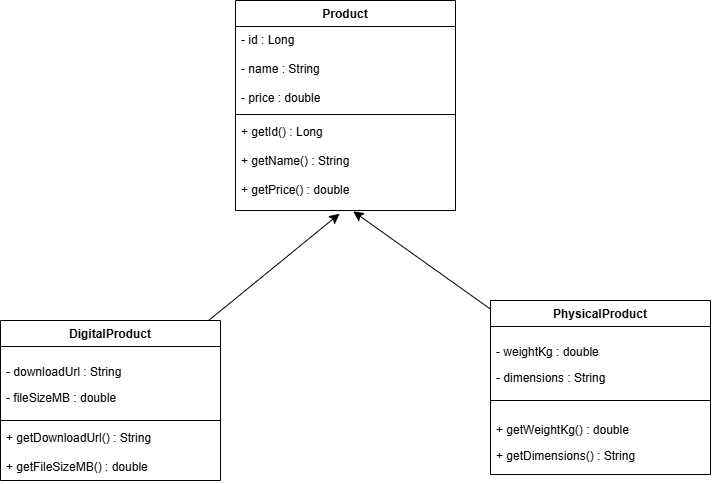

The diagram above was exported from draw.io. Its source (the exported page's mxGraphModel, read from the mxfile embedded in the PNG):
<mxGraphModel dx="1471" dy="884" grid="1" gridSize="10" guides="1" tooltips="1" connect="1" arrows="1" fold="1" page="1" pageScale="1" pageWidth="850" pageHeight="1100" math="0" shadow="0">
  <root>
    <mxCell id="0" />
    <mxCell id="1" parent="0" />
    <mxCell id="KDSnc9yC5hmfZTj98aCy-1" parent="1" style="swimlane;fontStyle=1;align=center;verticalAlign=top;childLayout=stackLayout;horizontal=1;startSize=26;horizontalStack=0;resizeParent=1;resizeParentMax=0;resizeLast=0;collapsible=1;marginBottom=0;whiteSpace=wrap;html=1;" value="Product" vertex="1">
      <mxGeometry height="210" width="220" x="315" y="150" as="geometry" />
    </mxCell>
    <mxCell id="KDSnc9yC5hmfZTj98aCy-2" parent="KDSnc9yC5hmfZTj98aCy-1" style="text;strokeColor=none;fillColor=none;align=left;verticalAlign=top;spacingLeft=4;spacingRight=4;overflow=hidden;rotatable=0;points=[[0,0.5],[1,0.5]];portConstraint=eastwest;whiteSpace=wrap;html=1;" value="&lt;div&gt;- id : Long&lt;/div&gt;&lt;div&gt;&lt;br&gt;&lt;/div&gt;&lt;div&gt;- name : String&lt;/div&gt;&lt;div&gt;&lt;br&gt;&lt;/div&gt;&lt;div&gt;- price : double&lt;/div&gt;" vertex="1">
      <mxGeometry height="84" width="220" y="26" as="geometry" />
    </mxCell>
    <mxCell id="KDSnc9yC5hmfZTj98aCy-3" parent="KDSnc9yC5hmfZTj98aCy-1" style="line;strokeWidth=1;fillColor=none;align=left;verticalAlign=middle;spacingTop=-1;spacingLeft=3;spacingRight=3;rotatable=0;labelPosition=right;points=[];portConstraint=eastwest;strokeColor=inherit;" value="" vertex="1">
      <mxGeometry height="8" width="220" y="110" as="geometry" />
    </mxCell>
    <mxCell id="KDSnc9yC5hmfZTj98aCy-4" parent="KDSnc9yC5hmfZTj98aCy-1" style="text;strokeColor=none;fillColor=none;align=left;verticalAlign=top;spacingLeft=4;spacingRight=4;overflow=hidden;rotatable=0;points=[[0,0.5],[1,0.5]];portConstraint=eastwest;whiteSpace=wrap;html=1;" value="&lt;div&gt;+ getId() : Long&lt;/div&gt;&lt;div&gt;&lt;br&gt;&lt;/div&gt;&lt;div&gt;+ getName() : String&lt;/div&gt;&lt;div&gt;&lt;br&gt;&lt;/div&gt;&lt;div&gt;+ getPrice() : double&lt;/div&gt;" vertex="1">
      <mxGeometry height="92" width="220" y="118" as="geometry" />
    </mxCell>
    <mxCell id="KDSnc9yC5hmfZTj98aCy-5" parent="1" style="swimlane;fontStyle=1;align=center;verticalAlign=top;childLayout=stackLayout;horizontal=1;startSize=26;horizontalStack=0;resizeParent=1;resizeParentMax=0;resizeLast=0;collapsible=1;marginBottom=0;whiteSpace=wrap;html=1;" value="DigitalProduct" vertex="1">
      <mxGeometry height="160" width="220" x="80" y="470" as="geometry" />
    </mxCell>
    <mxCell id="KDSnc9yC5hmfZTj98aCy-6" parent="KDSnc9yC5hmfZTj98aCy-5" style="text;strokeColor=none;fillColor=none;align=left;verticalAlign=top;spacingLeft=4;spacingRight=4;overflow=hidden;rotatable=0;points=[[0,0.5],[1,0.5]];portConstraint=eastwest;whiteSpace=wrap;html=1;" value="&lt;p&gt;- downloadUrl : String&lt;/p&gt;&lt;p&gt;- fileSizeMB : double&lt;/p&gt;&lt;div&gt;&lt;/div&gt;" vertex="1">
      <mxGeometry height="70" width="220" y="26" as="geometry" />
    </mxCell>
    <mxCell id="KDSnc9yC5hmfZTj98aCy-7" parent="KDSnc9yC5hmfZTj98aCy-5" style="line;strokeWidth=1;fillColor=none;align=left;verticalAlign=middle;spacingTop=-1;spacingLeft=3;spacingRight=3;rotatable=0;labelPosition=right;points=[];portConstraint=eastwest;strokeColor=inherit;" value="" vertex="1">
      <mxGeometry height="8" width="220" y="96" as="geometry" />
    </mxCell>
    <mxCell id="KDSnc9yC5hmfZTj98aCy-8" parent="KDSnc9yC5hmfZTj98aCy-5" style="text;strokeColor=none;fillColor=none;align=left;verticalAlign=top;spacingLeft=4;spacingRight=4;overflow=hidden;rotatable=0;points=[[0,0.5],[1,0.5]];portConstraint=eastwest;whiteSpace=wrap;html=1;" value="&lt;div&gt;+ getDownloadUrl() : String&lt;/div&gt;&lt;div&gt;&lt;br&gt;&lt;/div&gt;&lt;div&gt;+ getFileSizeMB() : double&lt;/div&gt;" vertex="1">
      <mxGeometry height="56" width="220" y="104" as="geometry" />
    </mxCell>
    <mxCell id="KDSnc9yC5hmfZTj98aCy-9" parent="1" style="swimlane;fontStyle=1;align=center;verticalAlign=top;childLayout=stackLayout;horizontal=1;startSize=26;horizontalStack=0;resizeParent=1;resizeParentMax=0;resizeLast=0;collapsible=1;marginBottom=0;whiteSpace=wrap;html=1;" value="PhysicalProduct" vertex="1">
      <mxGeometry height="174" width="220" x="570" y="450" as="geometry" />
    </mxCell>
    <mxCell id="KDSnc9yC5hmfZTj98aCy-10" parent="KDSnc9yC5hmfZTj98aCy-9" style="text;strokeColor=none;fillColor=none;align=left;verticalAlign=top;spacingLeft=4;spacingRight=4;overflow=hidden;rotatable=0;points=[[0,0.5],[1,0.5]];portConstraint=eastwest;whiteSpace=wrap;html=1;" value="&lt;p&gt;- weightKg : double&lt;/p&gt;&lt;p&gt;- dimensions : String&lt;/p&gt;&lt;div&gt;&lt;/div&gt;" vertex="1">
      <mxGeometry height="70" width="220" y="26" as="geometry" />
    </mxCell>
    <mxCell id="KDSnc9yC5hmfZTj98aCy-11" parent="KDSnc9yC5hmfZTj98aCy-9" style="line;strokeWidth=1;fillColor=none;align=left;verticalAlign=middle;spacingTop=-1;spacingLeft=3;spacingRight=3;rotatable=0;labelPosition=right;points=[];portConstraint=eastwest;strokeColor=inherit;" value="" vertex="1">
      <mxGeometry height="8" width="220" y="96" as="geometry" />
    </mxCell>
    <mxCell id="KDSnc9yC5hmfZTj98aCy-12" parent="KDSnc9yC5hmfZTj98aCy-9" style="text;strokeColor=none;fillColor=none;align=left;verticalAlign=top;spacingLeft=4;spacingRight=4;overflow=hidden;rotatable=0;points=[[0,0.5],[1,0.5]];portConstraint=eastwest;whiteSpace=wrap;html=1;" value="&lt;p&gt;+ getWeightKg() : double&lt;/p&gt;&lt;p&gt;+ getDimensions() : String&lt;/p&gt;" vertex="1">
      <mxGeometry height="70" width="220" y="104" as="geometry" />
    </mxCell>
    <mxCell id="KDSnc9yC5hmfZTj98aCy-15" edge="1" parent="1" source="KDSnc9yC5hmfZTj98aCy-5" style="edgeStyle=none;curved=1;rounded=0;curveGeometry=1;orthogonalLoop=1;jettySize=auto;html=1;entryX=0.473;entryY=1.035;entryDx=0;entryDy=0;entryPerimeter=0;fontSize=12;startSize=8;endSize=8;" target="KDSnc9yC5hmfZTj98aCy-4">
      <mxGeometry relative="1" as="geometry" />
    </mxCell>
    <mxCell id="KDSnc9yC5hmfZTj98aCy-16" edge="1" parent="1" source="KDSnc9yC5hmfZTj98aCy-9" style="edgeStyle=none;curved=1;rounded=0;curveGeometry=1;orthogonalLoop=1;jettySize=auto;html=1;entryX=0.535;entryY=1.009;entryDx=0;entryDy=0;entryPerimeter=0;fontSize=12;startSize=8;endSize=8;" target="KDSnc9yC5hmfZTj98aCy-4">
      <mxGeometry relative="1" as="geometry" />
    </mxCell>
  </root>
</mxGraphModel>